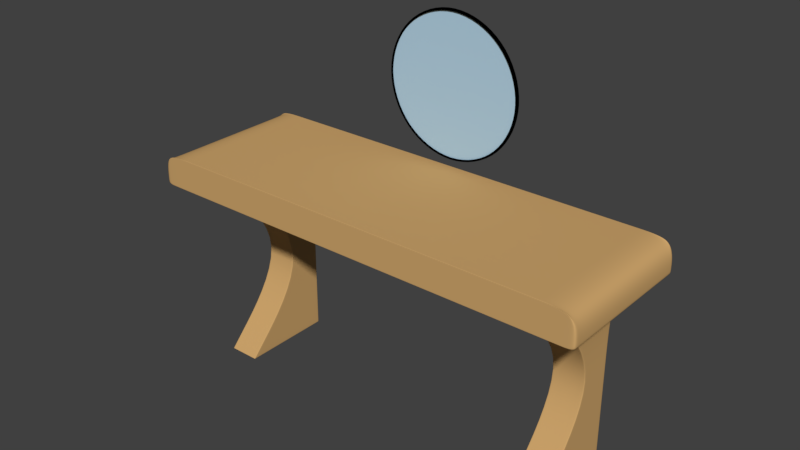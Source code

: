 # Source: Espelho_05.blend  (saved by Blender 2.79.0; exported with 4.5.12 LTS)
import bpy
from mathutils import Matrix  # noqa: F401  (used for matrix-valued properties, if any)

bpy.ops.wm.read_factory_settings(use_empty=True)
scene = bpy.context.scene
scene.name = 'Scene'

# ---- collections
col_collection_1 = bpy.data.collections.new('Collection 1'); scene.collection.children.link(col_collection_1)

# ---- materials (node trees are filled in below, after node groups)
mat_material = bpy.data.materials.new('Material')
mat_material.alpha_threshold = 0.0
mat_material.use_transparent_shadow = False
mat_material.diffuse_color = (0.6267, 0.383, 0.1524, 1.0)
mat_material.roughness = 0.5
mat_vidro = bpy.data.materials.new('Vidro')
mat_vidro.alpha_threshold = 0.0
mat_vidro.use_transparent_shadow = False
mat_vidro.diffuse_color = (0.4413, 0.6439, 0.8, 1.0)
mat_vidro.roughness = 0.5
mat_moldura = bpy.data.materials.new('Moldura')
mat_moldura.alpha_threshold = 0.0
mat_moldura.use_transparent_shadow = False
mat_moldura.diffuse_color = (0.0, 0.0, 0.0, 1.0)
mat_moldura.roughness = 0.5

# ---- material node trees

# ---- world
world_world = bpy.data.worlds.new('World'); scene.world = world_world
world_world.color = (0.05088, 0.05088, 0.05088)
world_world.use_sun_shadow = False
world_world.sun_shadow_jitter_overblur = 0.0
world_world.cycles.sampling_method = 'MANUAL'

# ---- meshes
me_cube_003 = bpy.data.meshes.new('Cube.003')
me_cube_003.from_pydata([(9.962, -1.0, -2.167), (9.962, -1.0, -0.1667), (10.0, 1.0, -2.167), (9.962, 1.006, -0.1667), (12.0, -1.0, -2.167), (12.0, -1.0, -0.1667), (12.0, 1.0, -2.167), (12.0, 1.014, -0.1667), (9.962, -1.0, 0.1667), (9.962, 1.014, 0.1667), (12.0, 1.014, 0.1667), (12.0, -1.0, 0.1667), (9.962, 0.9333, -1.167), (10.0, 1.0, -1.167), (12.0, 1.0, -1.167), (12.0, 0.9333, -1.167), (10.0, -0.9764, -2.167), (10.0, -0.9764, -0.1667), (12.0, -0.9764, -2.167), (12.0, -0.9764, -0.1667), (9.962, -0.9764, 0.1667), (12.0, -0.9764, 0.1667), (12.0, 0.9569, -1.167), (10.0, 0.9569, -1.167), (10.0, 0.9911, -0.1667), (12.0, 0.9974, -2.167), (9.962, 0.9838, 0.1667), (10.0, 0.9974, -1.167), (10.0, 0.9974, -2.167), (12.0, 0.9838, -0.1667), (12.0, 0.9838, 0.1667), (12.0, 0.9974, -1.167), (10.0, 1.0, -2.16), (12.0, 1.0, -2.16), (12.0, -1.0, -2.16), (9.962, -1.0, -2.16), (10.0, -0.9764, -2.16), (12.0, -0.9764, -2.16), (12.0, 0.9974, -2.16), (10.0, 0.9974, -2.16), (11.92, 1.0, -2.167), (11.92, 1.0, -0.1667), (11.92, -1.0, -2.167), (11.92, -1.0, -0.1667), (11.92, 1.014, 0.1667), (11.92, -1.0, 0.1667), (11.92, 0.9333, -1.167), (11.92, 1.0, -1.167), (11.92, -0.9764, 0.1667), (11.92, -0.9764, -2.167), (11.92, 0.9974, -2.167), (11.92, 0.9838, 0.1667), (11.92, 1.0, -2.16), (11.92, -1.0, -2.16), (10.02, 1.0, -2.167), (10.02, -1.0, -0.1667), (10.02, -1.0, 0.1667), (10.02, 0.9333, -1.167), (10.02, -0.9764, -2.167), (10.02, 0.9974, -2.167), (10.02, -1.0, -2.16), (10.02, 1.0, -0.1667), (10.02, -1.0, -2.167), (10.02, 1.014, 0.1667), (10.02, 1.0, -1.167), (10.02, -0.9764, 0.1667), (10.02, 0.9838, 0.1667), (10.02, 1.0, -2.16), (14.5, -0.9764, -0.1667), (14.5, -1.0, -0.1667), (14.5, -0.9764, 0.1667), (14.5, -1.0, 0.1667), (14.5, 1.014, -0.1599), (14.5, 1.014, -0.1667), (14.5, -1.0, -0.1599), (14.5, 0.9838, -0.1667), (14.5, 0.9838, 0.1667), (14.5, 1.014, 0.1667), (14.5, -0.9764, -0.1599), (14.5, 0.9838, -0.1599), (-12.0, -1.0, -2.167), (-12.04, -1.0, -0.1667), (-12.0, 1.0, -2.167), (-12.04, 1.014, -0.1667), (-10.0, -1.0, -2.167), (-10.0, -1.0, -0.1667), (-10.0, 1.0, -2.167), (-10.0, 1.006, -0.1667), (-12.04, -1.0, 0.1667), (-12.04, 1.014, 0.1667), (-10.0, 1.014, 0.1667), (-10.0, -1.0, 0.1667), (-12.0, 0.9333, -1.167), (-12.0, 1.0, -1.167), (-10.0, 1.0, -1.167), (-10.0, 0.9333, -1.167), (-12.0, -0.9764, -2.167), (-12.0, -0.9764, -0.1667), (-10.0, -0.9764, -2.167), (-10.0, -0.9764, -0.1667), (-12.04, -0.9764, 0.1667), (-10.0, -0.9764, 0.1667), (-10.0, 0.9569, -1.167), (-12.0, 0.9569, -1.167), (-12.0, 0.9839, -0.1667), (-10.0, 0.9974, -2.167), (-12.04, 0.9839, 0.1667), (-12.0, 0.9974, -1.167), (-12.0, 0.9974, -2.167), (-10.0, 0.9911, -0.1667), (-10.0, 0.9839, 0.1667), (-10.0, 0.9974, -1.167), (-12.0, 1.0, -2.16), (-10.0, 1.0, -2.16), (-10.0, -1.0, -2.16), (-12.0, -1.0, -2.16), (-12.0, -0.9764, -2.16), (-10.0, -0.9764, -2.16), (-10.0, 0.9974, -2.16), (-12.0, 0.9974, -2.16), (-10.08, 1.0, -2.167), (-10.08, 1.0, -0.1667), (-10.08, -1.0, -2.167), (-10.08, -1.0, -0.1667), (-10.08, 1.014, 0.1667), (-10.08, -1.0, 0.1667), (-10.08, 0.9333, -1.167), (-10.08, 1.0, -1.167), (-10.08, -0.9764, 0.1667), (-10.08, -0.9764, -2.167), (-10.08, 0.9974, -2.167), (-10.08, 0.9839, 0.1667), (-10.08, 1.0, -2.16), (-10.08, -1.0, -2.16), (-11.98, 1.0, -2.167), (-11.98, -1.0, -0.1667), (-11.98, -1.0, 0.1667), (-11.98, 0.9333, -1.167), (-11.98, -0.9764, -2.167), (-11.98, 0.9974, -2.167), (-11.98, -1.0, -2.16), (-11.98, 1.0, -0.1667), (-11.98, -1.0, -2.167), (-11.98, 1.014, 0.1667), (-11.98, 1.0, -1.167), (-11.98, -0.9764, 0.1667), (-11.98, 0.9839, 0.1667), (-11.98, 1.0, -2.16), (-14.5, 0.9839, -0.1667), (-14.5, 1.014, -0.1667), (-14.5, 0.9839, 0.1667), (-14.5, 1.014, 0.1667), (-14.5, -1.0, 0.1667), (-14.5, -1.0, -0.1667), (-14.5, -0.9764, -0.1667), (-14.5, -0.9764, 0.1667), (-14.5, 1.014, -0.1599), (-14.5, -1.0, -0.1599), (-14.5, -0.9764, -0.1599), (-14.5, 0.9839, -0.1599), (10.02, -1.667, -0.1667), (9.962, -1.667, -0.1667), (10.02, -1.667, 0.1667), (9.962, -1.667, 0.1667), (12.0, -1.667, -0.1599), (12.0, -1.667, -0.1667), (9.962, -1.667, 0.1631), (14.5, -1.667, -0.1667), (14.5, -1.667, 0.1631), (12.0, -1.667, 0.1631), (12.0, -1.667, 0.1667), (9.962, -1.667, -0.1599), (14.5, -1.667, -0.1599), (14.5, -1.667, 0.1667), (10.02, -1.667, 0.1631), (11.92, -1.667, -0.1667), (11.92, -1.667, 0.1667), (11.92, -1.667, 0.1631), (11.92, -1.667, -0.1599), (10.02, -1.667, -0.1599), (-11.98, -1.667, -0.1667), (-12.04, -1.667, -0.1667), (-11.98, -1.667, 0.1667), (-12.04, -1.667, 0.1667), (-10.0, -1.667, -0.1599), (-10.0, -1.667, -0.1667), (-12.04, -1.667, 0.1631), (-10.0, -1.667, 0.1667), (-10.0, -1.667, 0.1631), (-12.04, -1.667, -0.1599), (-14.5, -1.667, -0.1667), (-14.5, -1.667, -0.1599), (-14.5, -1.667, 0.1631), (-11.98, -1.667, 0.1631), (-10.08, -1.667, -0.1667), (-10.08, -1.667, 0.1667), (-10.08, -1.667, 0.1631), (-10.08, -1.667, -0.1599), (-11.98, -1.667, -0.1599), (-14.5, -1.667, 0.1667), (-11.98, -1.659, 0.1667), (-12.04, -1.659, 0.1667), (14.5, -1.659, -0.1667), (-10.08, -1.659, -0.1667), (11.92, -1.659, 0.1667), (-10.0, -1.659, -0.1667), (10.02, -1.659, 0.1667), (-14.5, -1.659, 0.1667), (11.92, -1.659, -0.1667), (12.0, -1.659, -0.1667), (-12.04, -1.659, -0.1667), (-11.98, -1.659, -0.1667), (9.962, -1.659, 0.1667), (14.5, -1.659, 0.1667), (12.0, -1.659, 0.1667), (9.962, -1.659, -0.1667), (10.02, -1.659, -0.1667), (14.5, -1.659, -0.1599), (-10.0, -1.659, 0.1667), (-10.08, -1.659, 0.1667), (-14.5, -1.659, -0.1599), (-14.5, -1.659, -0.1667), (11.92, 1.5, -0.1667), (12.0, 1.5, -0.1667), (11.92, 1.5, 0.1667), (12.0, 1.5, 0.1667), (9.962, 1.5, 0.1631), (9.962, 1.5, 0.1667), (12.0, 1.5, -0.1599), (9.962, 1.5, -0.1599), (12.0, 1.5, 0.1631), (14.5, 1.5, -0.1667), (11.92, 1.5, 0.1631), (10.02, 1.5, -0.1667), (10.02, 1.5, 0.1667), (10.02, 1.5, 0.1631), (11.92, 1.5, -0.1599), (9.962, 1.5, -0.1667), (10.02, 1.5, -0.1599), (14.5, 1.5, -0.1599), (14.5, 1.5, 0.1631), (14.5, 1.5, 0.1667), (-10.08, 1.5, -0.1667), (-10.0, 1.5, -0.1667), (-10.08, 1.5, 0.1667), (-10.0, 1.5, 0.1667), (-12.04, 1.5, 0.1631), (-12.04, 1.5, 0.1667), (-10.0, 1.5, -0.1599), (-14.5, 1.5, 0.1631), (-14.5, 1.5, 0.1667), (-12.04, 1.5, -0.1599), (-10.0, 1.5, 0.1631), (-14.5, 1.5, -0.1599), (-10.08, 1.5, 0.1631), (-11.98, 1.5, -0.1667), (-11.98, 1.5, 0.1667), (-11.98, 1.5, 0.1631), (-10.08, 1.5, -0.1599), (-12.04, 1.5, -0.1667), (-11.98, 1.5, -0.1599), (-14.5, 1.5, -0.1667), (-14.5, 1.482, -0.1667), (-10.08, 1.482, -0.1667), (-14.5, 1.482, 0.1667), (-14.5, 1.482, -0.1599), (-12.04, 1.482, 0.1667), (11.92, 1.482, 0.1667), (9.962, 1.482, -0.1667), (-10.0, 1.482, -0.1667), (12.0, 1.482, 0.1667), (14.5, 1.482, 0.1667), (-10.0, 1.482, 0.1667), (9.962, 1.482, 0.1667), (10.02, 1.482, 0.1667), (10.02, 1.482, -0.1667), (12.0, 1.482, -0.1667), (11.92, 1.482, -0.1667), (-11.98, 1.482, 0.1667), (-10.08, 1.482, 0.1667), (14.5, 1.482, -0.1599), (14.5, 1.482, -0.1667), (-11.98, 1.482, -0.1667), (-12.04, 1.482, -0.1667)], [], [(27, 24, 3, 13), (47, 41, 7, 14), (22, 19, 5, 15), (57, 55, 1, 12), (49, 18, 4, 42), (65, 20, 8, 56), (60, 57, 12, 35), (37, 22, 15, 34), (52, 47, 14, 33), (39, 27, 13, 32), (35, 12, 23, 36), (38, 31, 22, 37), (66, 26, 20, 65), (50, 25, 18, 49), (31, 29, 19, 22), (12, 1, 17, 23), (14, 7, 29, 31), (40, 6, 25, 50), (63, 9, 26, 66), (33, 14, 31, 38), (36, 23, 27, 39), (21, 11, 71, 70), (23, 17, 24, 27), (19, 29, 75, 68), (200, 201, 183, 182), (262, 265, 253, 261), (16, 36, 39, 28), (6, 33, 38, 25), (25, 38, 37, 18), (0, 35, 36, 16), (28, 39, 32, 2), (40, 52, 33, 6), (18, 37, 34, 4), (62, 60, 35, 0), (4, 34, 53, 42), (54, 67, 52, 40), (279, 272, 245, 244), (219, 200, 182, 195), (10, 44, 51, 30), (54, 40, 50, 59), (59, 50, 49, 58), (30, 51, 48, 21), (67, 64, 47, 52), (34, 15, 46, 53), (221, 210, 181, 190), (21, 48, 45, 11), (275, 268, 237, 233), (58, 49, 42, 62), (15, 5, 43, 46), (64, 61, 41, 47), (13, 3, 61, 64), (16, 58, 62, 0), (214, 204, 176, 170), (32, 13, 64, 67), (28, 59, 58, 16), (2, 54, 59, 28), (211, 203, 194, 180), (2, 32, 67, 54), (42, 53, 60, 62), (269, 263, 242, 243), (44, 63, 66, 51), (51, 66, 65, 48), (53, 46, 57, 60), (48, 65, 56, 45), (46, 43, 55, 57), (283, 262, 261, 259), (201, 207, 199, 183), (209, 202, 167, 165), (263, 282, 255, 242), (264, 266, 247, 250), (24, 109, 87, 3), (202, 217, 172, 167), (17, 99, 109, 24), (10, 30, 76, 77), (1, 85, 99, 17), (30, 21, 70, 76), (79, 72, 77, 76), (74, 78, 70, 71), (75, 73, 72, 79), (69, 68, 78, 74), (68, 75, 79, 78), (203, 205, 185, 194), (5, 19, 68, 69), (29, 7, 73, 75), (78, 79, 76, 70), (107, 104, 83, 93), (127, 121, 87, 94), (102, 99, 85, 95), (137, 135, 81, 92), (129, 98, 84, 122), (281, 276, 223, 231), (145, 100, 88, 136), (204, 206, 162, 176), (205, 215, 161, 185), (206, 212, 163, 162), (140, 137, 92, 115), (117, 102, 95, 114), (132, 127, 94, 113), (119, 107, 93, 112), (115, 92, 103, 116), (118, 111, 102, 117), (83, 104, 148, 149), (146, 106, 100, 145), (130, 105, 98, 129), (111, 109, 99, 102), (92, 81, 97, 103), (94, 87, 109, 111), (120, 86, 105, 130), (143, 89, 106, 146), (106, 89, 151, 150), (113, 94, 111, 118), (116, 103, 107, 119), (216, 208, 175, 160), (103, 97, 104, 107), (20, 101, 91, 8), (100, 106, 150, 155), (26, 110, 101, 20), (97, 81, 153, 154), (208, 209, 165, 175), (9, 90, 110, 26), (274, 267, 224, 234), (96, 116, 119, 108), (86, 113, 118, 105), (105, 118, 117, 98), (80, 115, 116, 96), (108, 119, 112, 82), (120, 132, 113, 86), (98, 117, 114, 84), (142, 140, 115, 80), (84, 114, 133, 122), (134, 147, 132, 120), (77, 72, 280, 271), (90, 124, 131, 110), (134, 120, 130, 139), (139, 130, 129, 138), (110, 131, 128, 101), (147, 144, 127, 132), (114, 95, 126, 133), (210, 211, 180, 181), (101, 128, 125, 91), (266, 278, 256, 247), (138, 129, 122, 142), (95, 85, 123, 126), (144, 141, 121, 127), (93, 83, 141, 144), (96, 138, 142, 80), (212, 218, 187, 163), (112, 93, 144, 147), (108, 139, 138, 96), (82, 134, 139, 108), (213, 214, 170, 173), (82, 112, 147, 134), (122, 133, 140, 142), (124, 143, 146, 131), (131, 146, 145, 128), (133, 126, 137, 140), (128, 145, 136, 125), (267, 270, 225, 224), (126, 123, 135, 137), (268, 269, 243, 237), (215, 216, 160, 161), (71, 213, 217, 74), (270, 271, 241, 225), (272, 273, 227, 245), (273, 274, 234, 227), (277, 275, 233, 222), (218, 219, 195, 187), (88, 100, 155, 152), (276, 277, 222, 223), (104, 97, 154, 148), (278, 279, 244, 256), (158, 157, 152, 155), (159, 158, 155, 150), (154, 153, 157, 158), (148, 154, 158, 159), (149, 148, 159, 156), (280, 281, 231, 239), (282, 283, 259, 255), (220, 221, 190, 191), (156, 159, 150, 151), (170, 169, 168, 173), (177, 169, 170, 176), (169, 164, 172, 168), (178, 164, 169, 177), (179, 178, 177, 174), (174, 177, 176, 162), (166, 174, 162, 163), (171, 179, 174, 166), (161, 160, 179, 171), (160, 175, 178, 179), (175, 165, 164, 178), (164, 165, 167, 172), (171, 184, 185, 161), (186, 183, 199, 192), (196, 188, 187, 195), (166, 188, 184, 171), (163, 187, 188, 166), (197, 184, 188, 196), (189, 186, 192, 191), (198, 197, 196, 193), (193, 196, 195, 182), (186, 193, 182, 183), (189, 198, 193, 186), (181, 180, 198, 189), (180, 194, 197, 198), (194, 185, 184, 197), (181, 189, 191, 190), (157, 153, 221, 220), (91, 125, 219, 218), (1, 55, 216, 215), (71, 11, 214, 213), (8, 91, 218, 212), (81, 135, 211, 210), (220, 191, 192, 199, 207), (43, 5, 209, 208), (55, 43, 208, 216), (56, 8, 212, 206), (85, 1, 215, 205), (45, 56, 206, 204), (123, 85, 205, 203), (69, 74, 217, 202), (5, 69, 202, 209), (88, 152, 207, 201), (135, 123, 203, 211), (11, 45, 204, 214), (153, 81, 210, 221), (125, 136, 200, 219), (136, 88, 201, 200), (213, 173, 168, 172, 217), (235, 226, 227, 234), (223, 228, 239, 231), (230, 225, 241, 240), (238, 229, 226, 235), (228, 236, 232, 230), (230, 232, 224, 225), (236, 238, 235, 232), (232, 235, 234, 224), (222, 233, 238, 236), (223, 222, 236, 228), (233, 237, 229, 238), (228, 230, 240, 239), (257, 246, 247, 256), (260, 251, 246, 257), (248, 258, 254, 252), (252, 254, 244, 245), (258, 260, 257, 254), (254, 257, 256, 244), (242, 255, 260, 258), (243, 242, 258, 248), (255, 259, 251, 260), (226, 252, 245, 227), (251, 259, 261, 253), (229, 248, 252, 226), (237, 243, 248, 229), (246, 251, 253, 249), (247, 246, 249, 250), (141, 83, 283, 282), (72, 73, 281, 280), (143, 124, 279, 278), (7, 41, 277, 276), (41, 61, 275, 277), (9, 63, 274, 273), (90, 9, 273, 272), (10, 77, 271, 270), (3, 87, 269, 268), (44, 10, 270, 267), (151, 264, 265, 156), (89, 143, 278, 266), (271, 280, 239, 240, 241), (63, 44, 267, 274), (73, 7, 276, 281), (151, 89, 266, 264), (121, 141, 282, 263), (83, 149, 262, 283), (87, 121, 263, 269), (61, 3, 268, 275), (124, 90, 272, 279), (149, 156, 265, 262), (264, 250, 249, 253, 265), (152, 157, 220, 207)])
me_cube_003.polygons.foreach_set('use_smooth', [True] * 280)
_uv = me_cube_003.uv_layers.new(name='UVMap')
_uv.uv.foreach_set('vector', [0.0, 0.0, 0.0, 0.0, 0.0, 0.0, 0.0, 0.0, 0.0, 0.0, 0.0, 0.0, 0.0, 0.0, 0.0, 0.0, 0.0, 0.0, 0.0, 0.0, 0.0, 0.0, 0.0, 0.0, 0.0, 0.0, 0.0, 0.0, 0.0, 0.0, 0.0, 0.0, 0.0, 0.0, 0.0, 0.0, 0.0, 0.0, 0.0, 0.0, 0.448, 0.68, 0.4441, 0.68, 0.4441, 0.6685, 0.448, 0.6685, 0.0, 0.0, 0.0, 0.0, 0.0, 0.0, 0.0, 0.0, 0.0, 0.0, 0.0, 0.0, 0.0, 0.0, 0.0, 0.0, 0.0, 0.0, 0.0, 0.0, 0.0, 0.0, 0.0, 0.0, 0.0, 0.0, 0.0, 0.0, 0.0, 0.0, 0.0, 0.0, 0.0, 0.0, 0.0, 0.0, 0.0, 0.0, 0.0, 0.0, 0.0, 0.0, 0.0, 0.0, 0.0, 0.0, 0.0, 0.0, 0.448, 0.7851, 0.4441, 0.7851, 0.4441, 0.68, 0.448, 0.68, 0.0, 0.0, 0.0, 0.0, 0.0, 0.0, 0.0, 0.0, 0.0, 0.0, 0.0, 0.0, 0.0, 0.0, 0.0, 0.0, 0.0, 0.0, 0.0, 0.0, 0.0, 0.0, 0.0, 0.0, 0.0, 0.0, 0.0, 0.0, 0.0, 0.0, 0.0, 0.0, 0.0, 0.0, 0.0, 0.0, 0.0, 0.0, 0.0, 0.0, 0.448, 0.7954, 0.4441, 0.7954, 0.4441, 0.7851, 0.448, 0.7851, 0.0, 0.0, 0.0, 0.0, 0.0, 0.0, 0.0, 0.0, 0.0, 0.0, 0.0, 0.0, 0.0, 0.0, 0.0, 0.0, 0.4682, 0.68, 0.4682, 0.6685, 0.4868, 0.6685, 0.4868, 0.68, 0.0, 0.0, 0.0, 0.0, 0.0, 0.0, 0.0, 0.0, 0.7385, 0.7847, 0.7385, 0.6599, 0.7596, 0.6599, 0.7596, 0.7847, 0.2575, 0.627, 0.2536, 0.627, 0.2536, 0.6192, 0.2575, 0.6192, 0.2133, 0.4587, 0.1977, 0.4587, 0.1977, 0.4429, 0.2133, 0.4429, 0.0, 0.0, 0.0, 0.0, 0.0, 0.0, 0.0, 0.0, 0.0, 0.0, 0.0, 0.0, 0.0, 0.0, 0.0, 0.0, 0.0, 0.0, 0.0, 0.0, 0.0, 0.0, 0.0, 0.0, 0.0, 0.0, 0.0, 0.0, 0.0, 0.0, 0.0, 0.0, 0.0, 0.0, 0.0, 0.0, 0.0, 0.0, 0.0, 0.0, 0.0, 0.0, 0.0, 0.0, 0.0, 0.0, 0.0, 0.0, 0.0, 0.0, 0.0, 0.0, 0.0, 0.0, 0.0, 0.0, 0.0, 0.0, 0.0, 0.0, 0.0, 0.0, 0.0, 0.0, 0.0, 0.0, 0.0, 0.0, 0.0, 0.0, 0.0, 0.0, 0.0, 0.0, 0.0, 0.0, 0.0, 0.0, 0.0, 0.0, 0.274, 0.8249, 0.2787, 0.8249, 0.2787, 0.8333, 0.274, 0.8333, 0.274, 0.627, 0.2575, 0.627, 0.2575, 0.6192, 0.274, 0.6192, 0.4682, 0.7954, 0.4645, 0.7954, 0.4645, 0.7851, 0.4682, 0.7851, 0.0, 0.0, 0.0, 0.0, 0.0, 0.0, 0.0, 0.0, 0.0, 0.0, 0.0, 0.0, 0.0, 0.0, 0.0, 0.0, 0.4682, 0.7851, 0.4645, 0.7851, 0.4645, 0.68, 0.4682, 0.68, 0.0, 0.0, 0.0, 0.0, 0.0, 0.0, 0.0, 0.0, 0.0, 0.0, 0.0, 0.0, 0.0, 0.0, 0.0, 0.0, 0.5151, 0.8282, 0.5359, 0.8282, 0.5359, 0.8335, 0.5151, 0.8335, 0.4682, 0.68, 0.4645, 0.68, 0.4645, 0.6685, 0.4682, 0.6685, 0.7233, 0.6266, 0.7214, 0.6266, 0.7214, 0.6217, 0.7233, 0.6217, 0.0, 0.0, 0.0, 0.0, 0.0, 0.0, 0.0, 0.0, 0.0, 0.0, 0.0, 0.0, 0.0, 0.0, 0.0, 0.0, 0.0, 0.0, 0.0, 0.0, 0.0, 0.0, 0.0, 0.0, 0.0, 0.0, 0.0, 0.0, 0.0, 0.0, 0.0, 0.0, 0.0, 0.0, 0.0, 0.0, 0.0, 0.0, 0.0, 0.0, 0.4682, 0.627, 0.4645, 0.627, 0.4645, 0.6192, 0.4682, 0.6192, 0.0, 0.0, 0.0, 0.0, 0.0, 0.0, 0.0, 0.0, 0.0, 0.0, 0.0, 0.0, 0.0, 0.0, 0.0, 0.0, 0.0, 0.0, 0.0, 0.0, 0.0, 0.0, 0.0, 0.0, 0.538, 0.8282, 0.5507, 0.8282, 0.5507, 0.8335, 0.538, 0.8335, 0.0, 0.0, 0.0, 0.0, 0.0, 0.0, 0.0, 0.0, 0.0, 0.0, 0.0, 0.0, 0.0, 0.0, 0.0, 0.0, 0.5531, 0.6266, 0.5511, 0.6266, 0.5511, 0.6217, 0.5531, 0.6217, 0.4645, 0.7954, 0.448, 0.7954, 0.448, 0.7851, 0.4645, 0.7851, 0.4645, 0.7851, 0.448, 0.7851, 0.448, 0.68, 0.4645, 0.68, 0.0, 0.0, 0.0, 0.0, 0.0, 0.0, 0.0, 0.0, 0.4645, 0.68, 0.448, 0.68, 0.448, 0.6685, 0.4645, 0.6685, 0.0, 0.0, 0.0, 0.0, 0.0, 0.0, 0.0, 0.0, 0.5359, 0.6266, 0.5151, 0.6266, 0.5151, 0.6217, 0.5359, 0.6217, 0.2536, 0.627, 0.2358, 0.627, 0.2358, 0.6192, 0.2536, 0.6192, 0.7385, 0.8282, 0.7596, 0.8282, 0.7596, 0.8335, 0.7385, 0.8335, 0.5511, 0.6266, 0.5379, 0.6266, 0.5379, 0.6217, 0.5511, 0.6217, 0.2358, 0.8249, 0.2536, 0.8249, 0.2536, 0.8333, 0.2358, 0.8333, 0.7217, 0.6594, 0.5531, 0.6594, 0.5531, 0.6547, 0.7214, 0.6547, 0.7828, 0.4698, 0.801, 0.4698, 0.801, 0.4542, 0.7828, 0.4542, 0.7217, 0.7847, 0.5531, 0.7847, 0.5531, 0.6594, 0.7217, 0.6594, 0.4682, 0.7954, 0.4682, 0.7851, 0.4868, 0.7851, 0.4868, 0.7954, 0.7214, 0.7889, 0.5531, 0.7889, 0.5531, 0.7847, 0.7217, 0.7847, 0.4682, 0.7851, 0.4682, 0.68, 0.4868, 0.68, 0.4868, 0.7851, 0.801, 0.8795, 0.801, 0.8974, 0.9618, 0.8974, 0.9618, 0.8795, 0.801, 0.5644, 0.801, 0.583, 0.9618, 0.583, 0.9618, 0.5644, 0.7828, 0.8795, 0.7828, 0.8974, 0.801, 0.8974, 0.801, 0.8795, 0.7828, 0.5644, 0.7828, 0.583, 0.801, 0.583, 0.801, 0.5644, 0.7828, 0.583, 0.7828, 0.8795, 0.801, 0.8795, 0.801, 0.583, 0.5507, 0.8282, 0.5531, 0.8282, 0.5531, 0.8335, 0.5507, 0.8335, 0.7385, 0.7889, 0.7385, 0.7847, 0.7596, 0.7847, 0.7596, 0.7889, 0.7385, 0.6599, 0.7385, 0.6547, 0.7596, 0.6547, 0.7596, 0.6599, 0.801, 0.583, 0.801, 0.8795, 0.9618, 0.8795, 0.9618, 0.583, 0.0, 0.0, 0.0, 0.0, 0.0, 0.0, 0.0, 0.0, 0.0, 0.0, 0.0, 0.0, 0.0, 0.0, 0.0, 0.0, 0.0, 0.0, 0.0, 0.0, 0.0, 0.0, 0.0, 0.0, 0.0, 0.0, 0.0, 0.0, 0.0, 0.0, 0.0, 0.0, 0.0, 0.0, 0.0, 0.0, 0.0, 0.0, 0.0, 0.0, 0.7596, 0.6266, 0.7385, 0.6266, 0.7385, 0.6217, 0.7596, 0.6217, 0.2575, 0.68, 0.2536, 0.68, 0.2536, 0.6685, 0.2575, 0.6685, 0.4645, 0.627, 0.448, 0.627, 0.448, 0.6192, 0.4645, 0.6192, 0.5531, 0.8282, 0.7214, 0.8282, 0.7214, 0.8335, 0.5531, 0.8335, 0.448, 0.627, 0.4441, 0.627, 0.4441, 0.6192, 0.448, 0.6192, 0.0, 0.0, 0.0, 0.0, 0.0, 0.0, 0.0, 0.0, 0.0, 0.0, 0.0, 0.0, 0.0, 0.0, 0.0, 0.0, 0.0, 0.0, 0.0, 0.0, 0.0, 0.0, 0.0, 0.0, 0.0, 0.0, 0.0, 0.0, 0.0, 0.0, 0.0, 0.0, 0.0, 0.0, 0.0, 0.0, 0.0, 0.0, 0.0, 0.0, 0.0, 0.0, 0.0, 0.0, 0.0, 0.0, 0.0, 0.0, 0.5359, 0.6547, 0.5362, 0.6599, 0.5151, 0.6599, 0.5151, 0.6547, 0.2575, 0.7851, 0.2536, 0.7851, 0.2536, 0.68, 0.2575, 0.68, 0.0, 0.0, 0.0, 0.0, 0.0, 0.0, 0.0, 0.0, 0.0, 0.0, 0.0, 0.0, 0.0, 0.0, 0.0, 0.0, 0.0, 0.0, 0.0, 0.0, 0.0, 0.0, 0.0, 0.0, 0.0, 0.0, 0.0, 0.0, 0.0, 0.0, 0.0, 0.0, 0.0, 0.0, 0.0, 0.0, 0.0, 0.0, 0.0, 0.0, 0.2575, 0.7954, 0.2536, 0.7954, 0.2536, 0.7851, 0.2575, 0.7851, 0.2536, 0.7851, 0.2536, 0.7954, 0.2358, 0.7954, 0.2358, 0.7851, 0.0, 0.0, 0.0, 0.0, 0.0, 0.0, 0.0, 0.0, 0.0, 0.0, 0.0, 0.0, 0.0, 0.0, 0.0, 0.0, 0.7234, 0.8282, 0.7365, 0.8284, 0.7365, 0.8337, 0.7234, 0.8335, 0.0, 0.0, 0.0, 0.0, 0.0, 0.0, 0.0, 0.0, 0.4441, 0.68, 0.2787, 0.68, 0.2787, 0.6685, 0.4441, 0.6685, 0.2536, 0.68, 0.2536, 0.7851, 0.2358, 0.7851, 0.2358, 0.68, 0.4441, 0.7851, 0.2787, 0.7851, 0.2787, 0.68, 0.4441, 0.68, 0.5362, 0.7847, 0.5359, 0.7889, 0.5151, 0.7889, 0.5151, 0.7847, 0.7365, 0.8284, 0.7385, 0.8282, 0.7385, 0.8335, 0.7365, 0.8337, 0.4441, 0.7954, 0.2787, 0.7954, 0.2787, 0.7851, 0.4441, 0.7851, 0.448, 0.8249, 0.4645, 0.8249, 0.4645, 0.8333, 0.448, 0.8333, 0.0, 0.0, 0.0, 0.0, 0.0, 0.0, 0.0, 0.0, 0.0, 0.0, 0.0, 0.0, 0.0, 0.0, 0.0, 0.0, 0.0, 0.0, 0.0, 0.0, 0.0, 0.0, 0.0, 0.0, 0.0, 0.0, 0.0, 0.0, 0.0, 0.0, 0.0, 0.0, 0.0, 0.0, 0.0, 0.0, 0.0, 0.0, 0.0, 0.0, 0.0, 0.0, 0.0, 0.0, 0.0, 0.0, 0.0, 0.0, 0.0, 0.0, 0.0, 0.0, 0.0, 0.0, 0.0, 0.0, 0.0, 0.0, 0.0, 0.0, 0.0, 0.0, 0.0, 0.0, 0.0, 0.0, 0.0, 0.0, 0.0, 0.0, 0.0, 0.0, 0.0, 0.0, 0.0, 0.0, 0.0, 0.0, 0.0, 0.0, 0.9618, 0.8974, 0.801, 0.8974, 0.801, 0.964, 0.9618, 0.964, 0.2787, 0.7954, 0.274, 0.7954, 0.274, 0.7851, 0.2787, 0.7851, 0.0, 0.0, 0.0, 0.0, 0.0, 0.0, 0.0, 0.0, 0.0, 0.0, 0.0, 0.0, 0.0, 0.0, 0.0, 0.0, 0.2787, 0.7851, 0.274, 0.7851, 0.274, 0.68, 0.2787, 0.68, 0.0, 0.0, 0.0, 0.0, 0.0, 0.0, 0.0, 0.0, 0.0, 0.0, 0.0, 0.0, 0.0, 0.0, 0.0, 0.0, 0.5359, 0.8282, 0.538, 0.8282, 0.538, 0.8335, 0.5359, 0.8335, 0.2787, 0.68, 0.274, 0.68, 0.274, 0.6685, 0.2787, 0.6685, 0.2536, 0.8249, 0.2575, 0.8249, 0.2575, 0.8333, 0.2536, 0.8333, 0.0, 0.0, 0.0, 0.0, 0.0, 0.0, 0.0, 0.0, 0.0, 0.0, 0.0, 0.0, 0.0, 0.0, 0.0, 0.0, 0.0, 0.0, 0.0, 0.0, 0.0, 0.0, 0.0, 0.0, 0.0, 0.0, 0.0, 0.0, 0.0, 0.0, 0.0, 0.0, 0.0, 0.0, 0.0, 0.0, 0.0, 0.0, 0.0, 0.0, 0.4441, 0.627, 0.2787, 0.627, 0.2787, 0.6192, 0.4441, 0.6192, 0.0, 0.0, 0.0, 0.0, 0.0, 0.0, 0.0, 0.0, 0.0, 0.0, 0.0, 0.0, 0.0, 0.0, 0.0, 0.0, 0.0, 0.0, 0.0, 0.0, 0.0, 0.0, 0.0, 0.0, 0.4868, 0.627, 0.4682, 0.627, 0.4682, 0.6192, 0.4868, 0.6192, 0.0, 0.0, 0.0, 0.0, 0.0, 0.0, 0.0, 0.0, 0.0, 0.0, 0.0, 0.0, 0.0, 0.0, 0.0, 0.0, 0.274, 0.7954, 0.2575, 0.7954, 0.2575, 0.7851, 0.274, 0.7851, 0.274, 0.7851, 0.2575, 0.7851, 0.2575, 0.68, 0.274, 0.68, 0.0, 0.0, 0.0, 0.0, 0.0, 0.0, 0.0, 0.0, 0.274, 0.68, 0.2575, 0.68, 0.2575, 0.6685, 0.274, 0.6685, 0.4645, 0.8249, 0.4682, 0.8249, 0.4682, 0.8333, 0.4645, 0.8333, 0.0, 0.0, 0.0, 0.0, 0.0, 0.0, 0.0, 0.0, 0.7214, 0.6266, 0.5531, 0.6266, 0.5531, 0.6217, 0.7214, 0.6217, 0.7214, 0.8282, 0.7234, 0.8282, 0.7234, 0.8335, 0.7214, 0.8335, 0.9618, 0.5644, 0.9618, 0.4698, 0.801, 0.4698, 0.801, 0.5644, 0.4682, 0.8249, 0.4868, 0.8249, 0.4868, 0.8333, 0.4682, 0.8333, 0.2787, 0.8249, 0.4441, 0.8249, 0.4441, 0.8333, 0.2787, 0.8333, 0.4441, 0.8249, 0.448, 0.8249, 0.448, 0.8333, 0.4441, 0.8333, 0.7365, 0.6266, 0.7233, 0.6266, 0.7233, 0.6217, 0.7365, 0.6217, 0.2787, 0.627, 0.274, 0.627, 0.274, 0.6192, 0.2787, 0.6192, 0.2536, 0.6685, 0.2536, 0.68, 0.2358, 0.68, 0.2358, 0.6685, 0.7385, 0.6266, 0.7365, 0.6266, 0.7365, 0.6217, 0.7385, 0.6217, 0.5362, 0.6599, 0.5362, 0.7847, 0.5151, 0.7847, 0.5151, 0.6599, 0.2575, 0.8249, 0.274, 0.8249, 0.274, 0.8333, 0.2575, 0.8333, 0.1977, 0.8484, 0.1977, 0.8623, 0.03769, 0.8623, 0.03769, 0.8484, 0.1977, 0.538, 0.1977, 0.8484, 0.03769, 0.8484, 0.03769, 0.538, 0.2133, 0.8484, 0.2133, 0.8623, 0.1977, 0.8623, 0.1977, 0.8484, 0.2133, 0.538, 0.2133, 0.8484, 0.1977, 0.8484, 0.1977, 0.538, 0.2133, 0.5245, 0.2133, 0.538, 0.1977, 0.538, 0.1977, 0.5245, 0.801, 0.964, 0.7828, 0.964, 0.7828, 0.9778, 0.801, 0.9778, 0.5379, 0.6266, 0.5359, 0.6266, 0.5359, 0.6217, 0.5379, 0.6217, 0.1977, 0.9586, 0.2133, 0.9586, 0.2133, 0.9742, 0.1977, 0.9742, 0.1977, 0.5245, 0.1977, 0.538, 0.03769, 0.538, 0.03769, 0.5245, 0.7114, 0.9478, 0.7114, 0.9335, 0.7511, 0.9335, 0.7511, 0.9478, 0.7046, 0.9335, 0.7114, 0.9335, 0.7114, 0.9478, 0.7046, 0.9478, 0.7114, 0.9335, 0.7114, 0.897, 0.7511, 0.897, 0.7511, 0.9335, 0.7046, 0.897, 0.7114, 0.897, 0.7114, 0.9335, 0.7046, 0.9335, 0.6704, 0.897, 0.7046, 0.897, 0.7046, 0.9335, 0.6704, 0.9335, 0.6704, 0.9335, 0.7046, 0.9335, 0.7046, 0.9478, 0.6704, 0.9478, 0.664, 0.9335, 0.6704, 0.9335, 0.6704, 0.9478, 0.664, 0.9478, 0.664, 0.897, 0.6704, 0.897, 0.6704, 0.9335, 0.664, 0.9335, 0.664, 0.8823, 0.6704, 0.8823, 0.6704, 0.897, 0.664, 0.897, 0.6704, 0.8823, 0.7046, 0.8823, 0.7046, 0.897, 0.6704, 0.897, 0.7046, 0.8823, 0.7114, 0.8823, 0.7114, 0.897, 0.7046, 0.897, 0.7114, 0.897, 0.7114, 0.8823, 0.7511, 0.8823, 0.7511, 0.897, 0.664, 0.897, 0.3146, 0.897, 0.3146, 0.8823, 0.664, 0.8823, 0.2695, 0.9335, 0.2695, 0.9478, 0.2294, 0.9478, 0.2294, 0.9335, 0.3089, 0.9335, 0.3146, 0.9335, 0.3146, 0.9478, 0.3089, 0.9478, 0.664, 0.9335, 0.3146, 0.9335, 0.3146, 0.897, 0.664, 0.897, 0.664, 0.9478, 0.3146, 0.9478, 0.3146, 0.9335, 0.664, 0.9335, 0.3089, 0.897, 0.3146, 0.897, 0.3146, 0.9335, 0.3089, 0.9335, 0.2695, 0.897, 0.2695, 0.9335, 0.2294, 0.9335, 0.2294, 0.897, 0.2747, 0.897, 0.3089, 0.897, 0.3089, 0.9335, 0.2747, 0.9335, 0.2747, 0.9335, 0.3089, 0.9335, 0.3089, 0.9478, 0.2747, 0.9478, 0.2695, 0.9335, 0.2747, 0.9335, 0.2747, 0.9478, 0.2695, 0.9478, 0.2695, 0.897, 0.2747, 0.897, 0.2747, 0.9335, 0.2695, 0.9335, 0.2695, 0.8823, 0.2747, 0.8823, 0.2747, 0.897, 0.2695, 0.897, 0.2747, 0.8823, 0.3089, 0.8823, 0.3089, 0.897, 0.2747, 0.897, 0.3089, 0.8823, 0.3146, 0.8823, 0.3146, 0.897, 0.3089, 0.897, 0.2695, 0.8823, 0.2695, 0.897, 0.2294, 0.897, 0.2294, 0.8823, 0.1977, 0.8623, 0.2133, 0.8623, 0.2133, 0.9586, 0.1977, 0.9586, 0.2787, 0.6685, 0.274, 0.6685, 0.274, 0.627, 0.2787, 0.627, 0.7214, 0.7889, 0.7234, 0.7889, 0.7234, 0.8282, 0.7214, 0.8282, 0.4868, 0.6685, 0.4682, 0.6685, 0.4682, 0.627, 0.4868, 0.627, 0.4441, 0.6685, 0.2787, 0.6685, 0.2787, 0.627, 0.4441, 0.627, 0.5359, 0.7889, 0.538, 0.7889, 0.538, 0.8282, 0.5359, 0.8282, 0.1977, 0.9586, 0.1977, 0.9742, 0.07257, 0.9742, 0.03769, 0.9742, 0.03769, 0.9586, 0.7365, 0.7891, 0.7385, 0.7889, 0.7385, 0.8282, 0.7365, 0.8284, 0.7234, 0.7889, 0.7365, 0.7891, 0.7365, 0.8284, 0.7234, 0.8282, 0.448, 0.6685, 0.4441, 0.6685, 0.4441, 0.627, 0.448, 0.627, 0.5531, 0.7889, 0.7214, 0.7889, 0.7214, 0.8282, 0.5531, 0.8282, 0.4645, 0.6685, 0.448, 0.6685, 0.448, 0.627, 0.4645, 0.627, 0.5507, 0.7889, 0.5531, 0.7889, 0.5531, 0.8282, 0.5507, 0.8282, 0.7828, 0.5644, 0.801, 0.5644, 0.801, 0.4698, 0.7828, 0.4698, 0.7385, 0.7889, 0.7596, 0.7889, 0.7596, 0.8282, 0.7385, 0.8282, 0.2536, 0.6685, 0.2358, 0.6685, 0.2358, 0.627, 0.2536, 0.627, 0.538, 0.7889, 0.5507, 0.7889, 0.5507, 0.8282, 0.538, 0.8282, 0.4682, 0.6685, 0.4645, 0.6685, 0.4645, 0.627, 0.4682, 0.627, 0.5151, 0.7889, 0.5359, 0.7889, 0.5359, 0.8282, 0.5151, 0.8282, 0.274, 0.6685, 0.2575, 0.6685, 0.2575, 0.627, 0.274, 0.627, 0.2575, 0.6685, 0.2536, 0.6685, 0.2536, 0.627, 0.2575, 0.627, 0.9618, 0.4698, 0.9618, 0.4542, 0.934, 0.4542, 0.801, 0.4542, 0.801, 0.4698, 0.3143, 0.5519, 0.324, 0.5519, 0.324, 0.5647, 0.3143, 0.5647, 0.2736, 0.4859, 0.2736, 0.4993, 0.2352, 0.4993, 0.2352, 0.4859, 0.2736, 0.5519, 0.2736, 0.5647, 0.2352, 0.5647, 0.2352, 0.5519, 0.3143, 0.4993, 0.324, 0.4993, 0.324, 0.5519, 0.3143, 0.5519, 0.2736, 0.4993, 0.2807, 0.4993, 0.2807, 0.5519, 0.2736, 0.5519, 0.2736, 0.5519, 0.2807, 0.5519, 0.2807, 0.5647, 0.2736, 0.5647, 0.2807, 0.4993, 0.3143, 0.4993, 0.3143, 0.5519, 0.2807, 0.5519, 0.2807, 0.5519, 0.3143, 0.5519, 0.3143, 0.5647, 0.2807, 0.5647, 0.2807, 0.4859, 0.3143, 0.4859, 0.3143, 0.4993, 0.2807, 0.4993, 0.2736, 0.4859, 0.2807, 0.4859, 0.2807, 0.4993, 0.2736, 0.4993, 0.3143, 0.4859, 0.324, 0.4859, 0.324, 0.4993, 0.3143, 0.4993, 0.2736, 0.4993, 0.2736, 0.5519, 0.2352, 0.5519, 0.2352, 0.4993, 0.7023, 0.5519, 0.7105, 0.5519, 0.7105, 0.5647, 0.7023, 0.5647, 0.7023, 0.4993, 0.7105, 0.4993, 0.7105, 0.5519, 0.7023, 0.5519, 0.6593, 0.4993, 0.6688, 0.4993, 0.6688, 0.5519, 0.6593, 0.5519, 0.6593, 0.5519, 0.6688, 0.5519, 0.6688, 0.5647, 0.6593, 0.5647, 0.6688, 0.4993, 0.7023, 0.4993, 0.7023, 0.5519, 0.6688, 0.5519, 0.6688, 0.5519, 0.7023, 0.5519, 0.7023, 0.5647, 0.6688, 0.5647, 0.6688, 0.4859, 0.7023, 0.4859, 0.7023, 0.4993, 0.6688, 0.4993, 0.6593, 0.4859, 0.6688, 0.4859, 0.6688, 0.4993, 0.6593, 0.4993, 0.7023, 0.4859, 0.7105, 0.4859, 0.7105, 0.4993, 0.7023, 0.4993, 0.324, 0.5519, 0.6593, 0.5519, 0.6593, 0.5647, 0.324, 0.5647, 0.7105, 0.4993, 0.7105, 0.4859, 0.7466, 0.4859, 0.7466, 0.4993, 0.324, 0.4993, 0.6593, 0.4993, 0.6593, 0.5519, 0.324, 0.5519, 0.324, 0.4859, 0.6593, 0.4859, 0.6593, 0.4993, 0.324, 0.4993, 0.7105, 0.5519, 0.7105, 0.4993, 0.7466, 0.4993, 0.7466, 0.5519, 0.7105, 0.5647, 0.7105, 0.5519, 0.7466, 0.5519, 0.7466, 0.5647, 0.5379, 0.6547, 0.5359, 0.6547, 0.5359, 0.6266, 0.5379, 0.6266, 0.801, 0.8974, 0.7828, 0.8974, 0.7828, 0.964, 0.801, 0.964, 0.2575, 0.7954, 0.274, 0.7954, 0.274, 0.8249, 0.2575, 0.8249, 0.7385, 0.6547, 0.7365, 0.6547, 0.7365, 0.6266, 0.7385, 0.6266, 0.7365, 0.6547, 0.7233, 0.6547, 0.7233, 0.6266, 0.7365, 0.6266, 0.4441, 0.7954, 0.448, 0.7954, 0.448, 0.8249, 0.4441, 0.8249, 0.2787, 0.7954, 0.4441, 0.7954, 0.4441, 0.8249, 0.2787, 0.8249, 0.4682, 0.7954, 0.4868, 0.7954, 0.4868, 0.8249, 0.4682, 0.8249, 0.7214, 0.6547, 0.5531, 0.6547, 0.5531, 0.6266, 0.7214, 0.6266, 0.4645, 0.7954, 0.4682, 0.7954, 0.4682, 0.8249, 0.4645, 0.8249, 0.03769, 0.5245, 0.03769, 0.4587, 0.1977, 0.4587, 0.1977, 0.5245, 0.2536, 0.7954, 0.2575, 0.7954, 0.2575, 0.8249, 0.2536, 0.8249, 0.9618, 0.964, 0.801, 0.964, 0.801, 0.9778, 0.934, 0.9778, 0.9618, 0.9778, 0.448, 0.7954, 0.4645, 0.7954, 0.4645, 0.8249, 0.448, 0.8249, 0.7596, 0.6547, 0.7385, 0.6547, 0.7385, 0.6266, 0.7596, 0.6266, 0.2358, 0.7954, 0.2536, 0.7954, 0.2536, 0.8249, 0.2358, 0.8249, 0.5511, 0.6547, 0.5379, 0.6547, 0.5379, 0.6266, 0.5511, 0.6266, 0.5359, 0.6547, 0.5151, 0.6547, 0.5151, 0.6266, 0.5359, 0.6266, 0.5531, 0.6547, 0.5511, 0.6547, 0.5511, 0.6266, 0.5531, 0.6266, 0.7233, 0.6547, 0.7214, 0.6547, 0.7214, 0.6266, 0.7233, 0.6266, 0.274, 0.7954, 0.2787, 0.7954, 0.2787, 0.8249, 0.274, 0.8249, 0.2133, 0.5245, 0.1977, 0.5245, 0.1977, 0.4587, 0.2133, 0.4587, 0.03769, 0.4587, 0.03769, 0.4429, 0.07257, 0.4429, 0.1977, 0.4429, 0.1977, 0.4587, 0.03769, 0.8623, 0.1977, 0.8623, 0.1977, 0.9586, 0.03769, 0.9586])
me_cube_003.materials.append(mat_material)
me_cube_003.use_remesh_preserve_volume = False
me_cube_003.use_remesh_preserve_attributes = False
me_cube_003.use_mirror_vertex_groups = False
me_cube_003.update()
me_circle_002 = bpy.data.meshes.new('Circle.002')
me_circle_002.from_pydata([(0.0, 1.0, 0.0), (-0.7071, 0.7071, 0.0), (-1.0, -4.371e-08, 0.0), (-0.7071, -0.7071, 0.0), (8.742e-08, -1.0, 0.0), (0.7071, -0.7071, 0.0), (1.0, 1.192e-08, 0.0), (0.7071, 0.7071, 0.0)], [], [(0, 1, 2, 3, 4, 5, 6, 7)])
me_circle_002.polygons.foreach_set('use_smooth', [True] * 1)
_uv = me_circle_002.uv_layers.new(name='UVMap')
_uv.uv.foreach_set('vector', [0.5, 1.0, 0.1464, 0.8536, 0.0, 0.5, 0.1464, 0.1464, 0.5, 0.0, 0.8536, 0.1464, 1.0, 0.5, 0.8536, 0.8536])
me_circle_002.materials.append(mat_vidro)
me_circle_002.use_remesh_preserve_volume = False
me_circle_002.use_remesh_preserve_attributes = False
me_circle_002.use_mirror_vertex_groups = False
me_circle_002.update()
me_circle_001 = bpy.data.meshes.new('Circle.001')
me_circle_001.from_pydata([(0.0, 0.97, -0.04016), (-0.6859, 0.6859, -0.04016), (-0.97, -4.02e-08, -0.04016), (-0.6859, -0.6859, -0.04016), (8.501e-08, -0.97, -0.04016), (0.6859, -0.6859, -0.04016), (0.97, 1.496e-08, -0.04016), (0.6859, 0.6859, -0.04016), (-0.7071, 0.7071, -0.08), (0.0, 1.0, -0.08), (-1.0, -4.371e-08, -0.08), (-0.7071, -0.7071, -0.08), (8.742e-08, -1.0, -0.08), (0.7071, -0.7071, -0.08), (1.0, 1.192e-08, -0.08), (0.7071, 0.7071, -0.08), (-0.7071, 0.7071, -0.04016), (0.0, 1.0, -0.04016), (-1.0, -4.068e-08, -0.04016), (-0.7071, -0.7071, -0.04016), (8.742e-08, -1.0, -0.04016), (0.7071, -0.7071, -0.04016), (1.0, 1.496e-08, -0.04016), (0.7071, 0.7071, -0.04016), (0.7071, 0.7071, -0.07582), (1.0, 1.192e-08, -0.07582), (0.7071, -0.7071, -0.07582), (8.742e-08, -1.0, -0.07582), (-0.7071, -0.7071, -0.07582), (-1.0, -4.371e-08, -0.07582), (-0.7071, 0.7071, -0.07582), (0.0, 1.0, -0.07582)], [], [(9, 8, 10, 11, 12, 13, 14, 15), (25, 24, 15, 14), (27, 26, 13, 12), (29, 28, 11, 10), (31, 30, 8, 9), (24, 31, 9, 15), (26, 25, 14, 13), (28, 27, 12, 11), (30, 29, 10, 8), (0, 1, 16, 17), (1, 2, 18, 16), (2, 3, 19, 18), (3, 4, 20, 19), (4, 5, 21, 20), (5, 6, 22, 21), (6, 7, 23, 22), (7, 0, 17, 23), (16, 18, 29, 30), (19, 20, 27, 28), (21, 22, 25, 26), (23, 17, 31, 24), (17, 16, 30, 31), (18, 19, 28, 29), (20, 21, 26, 27), (22, 23, 24, 25)])
me_circle_001.polygons.foreach_set('use_smooth', [True] * 25)
_uv = me_circle_001.uv_layers.new(name='UVMap')
_uv.uv.foreach_set('vector', [0.5044, 0.01844, 0.7191, 0.1074, 0.808, 0.3221, 0.7191, 0.5368, 0.5044, 0.6257, 0.2897, 0.5368, 0.2008, 0.3221, 0.2897, 0.1074, 0.9625, 0.8048, 0.9224, 0.9015, 0.9323, 0.9113, 0.9764, 0.8048, 0.8258, 0.6682, 0.9224, 0.7082, 0.9323, 0.6984, 0.8258, 0.6543, 0.6892, 0.8048, 0.7292, 0.7082, 0.7194, 0.6984, 0.6753, 0.8048, 0.8258, 0.9415, 0.7292, 0.9015, 0.7194, 0.9113, 0.8258, 0.9554, 0.9224, 0.9015, 0.8258, 0.9415, 0.8258, 0.9554, 0.9323, 0.9113, 0.9224, 0.7082, 0.9625, 0.8048, 0.9764, 0.8048, 0.9323, 0.6984, 0.7292, 0.7082, 0.8258, 0.6682, 0.8258, 0.6543, 0.7194, 0.6984, 0.7292, 0.9015, 0.6892, 0.8048, 0.6753, 0.8048, 0.7194, 0.9113, 0.1725, 0.9475, 0.07263, 0.9061, 0.06434, 0.9144, 0.1725, 0.9592, 0.07263, 0.9061, 0.03127, 0.8063, 0.01954, 0.8063, 0.06434, 0.9144, 0.03127, 0.8063, 0.07263, 0.7064, 0.06434, 0.6981, 0.01954, 0.8063, 0.07263, 0.7064, 0.1725, 0.665, 0.1725, 0.6533, 0.06434, 0.6981, 0.1725, 0.665, 0.2724, 0.7064, 0.2807, 0.6981, 0.1725, 0.6533, 0.2724, 0.7064, 0.3137, 0.8063, 0.3255, 0.8063, 0.2807, 0.6981, 0.3137, 0.8063, 0.2724, 0.9061, 0.2807, 0.9144, 0.3255, 0.8063, 0.2724, 0.9061, 0.1725, 0.9475, 0.1725, 0.9592, 0.2807, 0.9144, 0.4023, 0.9074, 0.3596, 0.8043, 0.3484, 0.8043, 0.3944, 0.9154, 0.4023, 0.7012, 0.5054, 0.6585, 0.5054, 0.6472, 0.3944, 0.6932, 0.6086, 0.7012, 0.6513, 0.8043, 0.6625, 0.8043, 0.6165, 0.6932, 0.6086, 0.9074, 0.5054, 0.9502, 0.5054, 0.9614, 0.6165, 0.9154, 0.5054, 0.9502, 0.4023, 0.9074, 0.3944, 0.9154, 0.5054, 0.9614, 0.3596, 0.8043, 0.4023, 0.7012, 0.3944, 0.6932, 0.3484, 0.8043, 0.5054, 0.6585, 0.6086, 0.7012, 0.6165, 0.6932, 0.5054, 0.6472, 0.6513, 0.8043, 0.6086, 0.9074, 0.6165, 0.9154, 0.6625, 0.8043])
me_circle_001.materials.append(mat_moldura)
me_circle_001.use_remesh_preserve_volume = False
me_circle_001.use_remesh_preserve_attributes = False
me_circle_001.use_mirror_vertex_groups = False
me_circle_001.update()

# ---- objects
ob_cube_001 = bpy.data.objects.new('Cube.001', me_cube_003)
ob_espelho = bpy.data.objects.new('Espelho', me_circle_002)
ob_moldura = bpy.data.objects.new('Moldura', me_circle_001)

# ---- transforms, parenting, visibility, modifiers, constraints
ob_cube_001.location = (0.0, -0.41, -0.6)
ob_cube_001.scale = (0.1, 0.3, 0.6)
ob_cube_001.lineart.crease_threshold = 0.0
_m = ob_cube_001.modifiers.new('Subsurf', 'SUBSURF')
_m.uv_smooth = 'PRESERVE_CORNERS'
_m.levels = 3
_m.render_levels = 3
_m.show_only_control_edges = False
ob_espelho.location = (3.725e-09, 0.02937, 7.054e-10)
ob_espelho.rotation_euler = (1.571, -0.0, 0.0)
ob_espelho.scale = (0.4856, 0.4856, 0.4856)
ob_espelho.lineart.crease_threshold = 0.0
_m = ob_espelho.modifiers.new('Subsurf', 'SUBSURF')
_m.uv_smooth = 'PRESERVE_CORNERS'
_m.levels = 3
_m.render_levels = 3
_m.show_only_control_edges = False
ob_moldura.location = (0.0, 0.0, 0.0)
ob_moldura.rotation_euler = (1.571, -0.0, 0.0)
ob_moldura.scale = (0.5, 0.5, 0.5)
ob_moldura.lineart.crease_threshold = 0.0
_m = ob_moldura.modifiers.new('Subsurf', 'SUBSURF')
_m.uv_smooth = 'PRESERVE_CORNERS'
_m.levels = 3
_m.render_levels = 3
_m.show_only_control_edges = False

# ---- collection membership
col_collection_1.objects.link(ob_cube_001)
col_collection_1.objects.link(ob_espelho)
col_collection_1.objects.link(ob_moldura)

# ---- scene / render settings (as saved in the file)
scene.frame_start = 1; scene.frame_end = 250; scene.frame_set(55)
scene.render.engine = 'BLENDER_EEVEE_NEXT'
scene.render.resolution_percentage = 50
scene.render.dither_intensity = 0.0
scene.cycles.use_denoising = False
scene.cycles.samples = 128
scene.cycles.sampling_pattern = 'TABULATED_SOBOL'
scene.cycles.use_adaptive_sampling = False
scene.cycles.use_light_tree = False
scene.cycles.blur_glossy = 0.0
scene.cycles.sample_clamp_indirect = 0.0
scene.view_settings.view_transform = 'Standard'
bpy.context.view_layer.update()

# ---- added for rendering (the .blend has no active camera and no usable light): camera, sun
cam_auto = bpy.data.cameras.new('AutoCamera')
cam_auto.lens = 50.0
cam_auto.sensor_width = 36.0
cam_auto.clip_end = 1000.0
ob_auto_camera = bpy.data.objects.new('AutoCamera', cam_auto)
scene.collection.objects.link(ob_auto_camera)
ob_auto_camera.location = (3.592, -4.74532, 2.17355)
ob_auto_camera.rotation_euler = (1.09748, -7.21219e-08, 0.694738)
scene.camera = ob_auto_camera
light_auto_sun = bpy.data.lights.new('AutoSun', 'SUN')
light_auto_sun.energy = 3.0
light_auto_sun.angle = 0.0523599
ob_auto_sun = bpy.data.objects.new('AutoSun', light_auto_sun)
scene.collection.objects.link(ob_auto_sun)
ob_auto_sun.rotation_euler = (0.872665, 0.174533, 0.523599)
bpy.context.view_layer.update()
